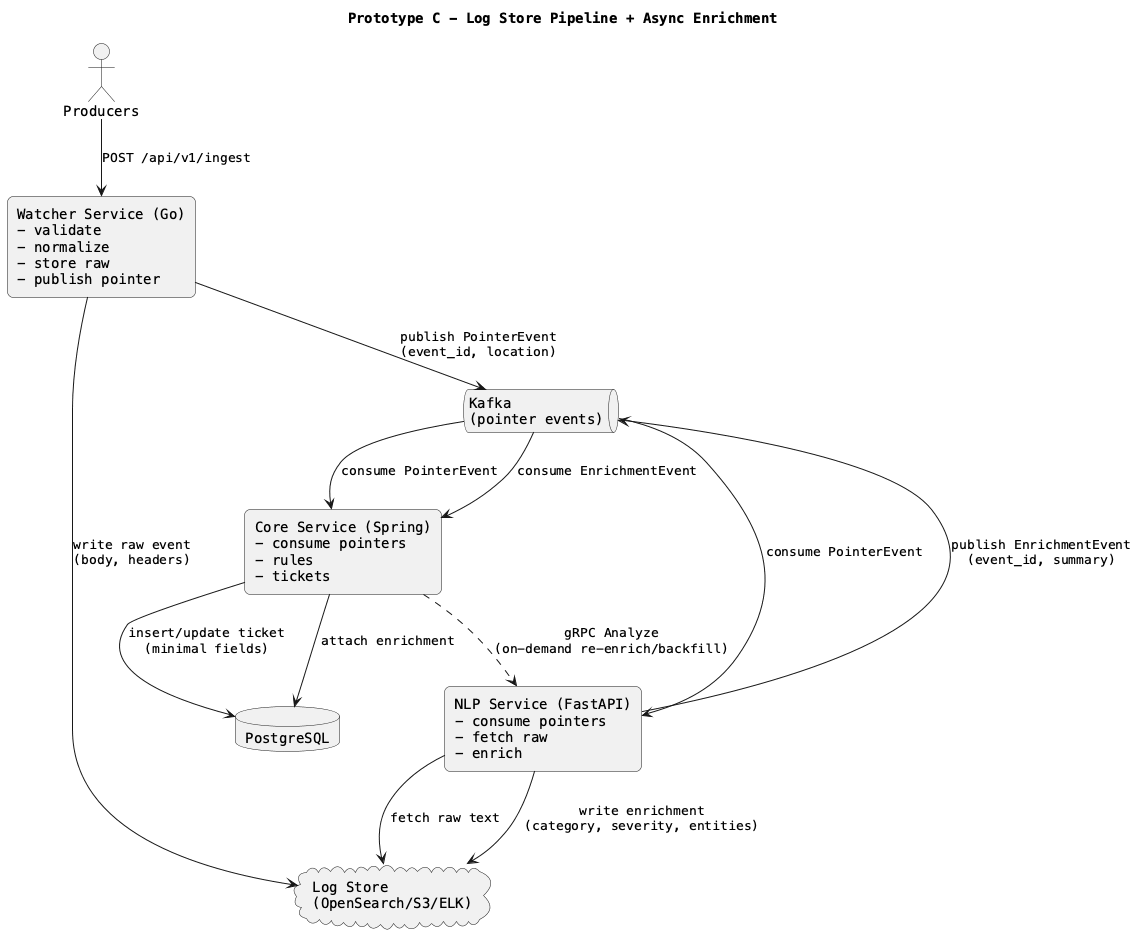

The diagram above was rendered by PlantUML. Its source (embedded in the PNG):
@startuml
title Prototype C - Log Store Pipeline + Async Enrichment

skinparam backgroundColor #ffffff
skinparam shadowing false
skinparam roundcorner 12
skinparam defaultFontName Monospaced

actor "Producers" as Prod

rectangle "Watcher Service (Go)\n- validate\n- normalize\n- store raw\n- publish pointer" as Watcher
cloud "Log Store\n(OpenSearch/S3/ELK)" as LogStore
queue "Kafka\n(pointer events)" as Broker
rectangle "Core Service (Spring)\n- consume pointers\n- rules\n- tickets" as Core
rectangle "NLP Service (FastAPI)\n- consume pointers\n- fetch raw\n- enrich" as NLP
database "PostgreSQL" as PG

Prod --> Watcher : POST /api/v1/ingest
Watcher --> LogStore : write raw event\n(body, headers)
Watcher --> Broker : publish PointerEvent\n(event_id, location)

Broker --> Core : consume PointerEvent
Core --> PG : insert/update ticket\n(minimal fields)

Broker --> NLP : consume PointerEvent
NLP --> LogStore : fetch raw text
NLP --> LogStore : write enrichment\n(category, severity, entities)
NLP --> Broker : publish EnrichmentEvent\n(event_id, summary)

Broker --> Core : consume EnrichmentEvent
Core --> PG : attach enrichment

Core ..> NLP : gRPC Analyze\n(on-demand re-enrich/backfill)

@enduml